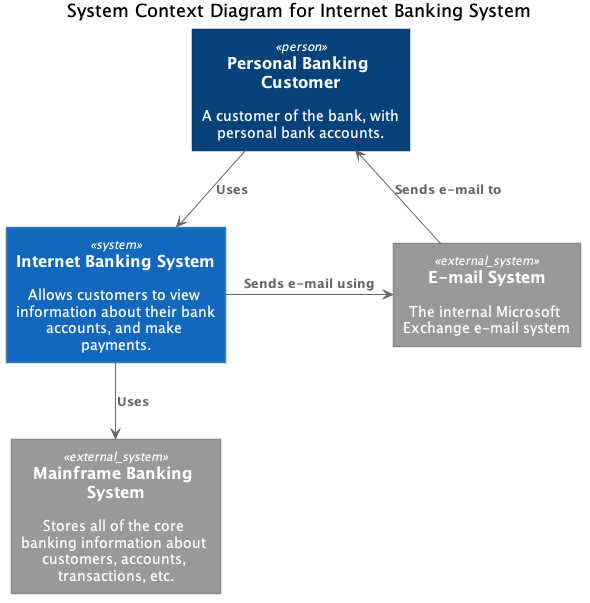

The diagram above was rendered by PlantUML. Its source (embedded in the PNG):
@startuml





skinparam defaultTextAlignment center

skinparam wrapWidth 200
skinparam maxMessageSize 150

skinparam rectangle {
    StereotypeFontSize 12
    shadowing false
}

skinparam database {
    StereotypeFontSize 12
    shadowing false
}

skinparam Arrow {
    Color #666666
    FontColor #666666
    FontSize 12
}

skinparam rectangle<<boundary>> {
    Shadowing false
    StereotypeFontSize 0
    FontColor #444444
    BorderColor #444444
    BorderStyle dashed
}






















skinparam rectangle<<person>> {
    StereotypeFontColor #FFFFFF
    FontColor #FFFFFF
    BackgroundColor #08427B
    BorderColor #073B6F
}

skinparam rectangle<<external_person>> {
    StereotypeFontColor #FFFFFF
    FontColor #FFFFFF
    BackgroundColor #686868
    BorderColor #8A8A8A
}

skinparam rectangle<<system>> {
    StereotypeFontColor #FFFFFF
    FontColor #FFFFFF
    BackgroundColor #1168BD
    BorderColor #3C7FC0
}

skinparam rectangle<<external_system>> {
    StereotypeFontColor #FFFFFF
    FontColor #FFFFFF
    BackgroundColor #999999
    BorderColor #8A8A8A
}

skinparam database<<system>> {
    StereotypeFontColor #FFFFFF
    FontColor #FFFFFF
    BackgroundColor #1168BD
    BorderColor #3C7FC0
}

skinparam database<<external_system>> {
    StereotypeFontColor #FFFFFF
    FontColor #FFFFFF
    BackgroundColor #999999
    BorderColor #8A8A8A
}












title System Context Diagram for Internet Banking System

rectangle "==Personal Banking Customer\n\n A customer of the bank, with personal bank accounts." <<person>> as customer
rectangle "==Internet Banking System\n\n Allows customers to view information about their bank accounts, and make payments." <<system>> as banking_system
rectangle "==Mainframe Banking System\n\n Stores all of the core banking information about customers, accounts, transactions, etc." <<external_system>> as mainframe
rectangle "==E-mail System\n\n The internal Microsoft Exchange e-mail system" <<external_system>> as email_system


customer --> banking_system : "===Uses"
banking_system --> mainframe : "===Uses"
banking_system -> email_system : "===Sends e-mail using"
customer <-- email_system : "===Sends e-mail to"

@enduml